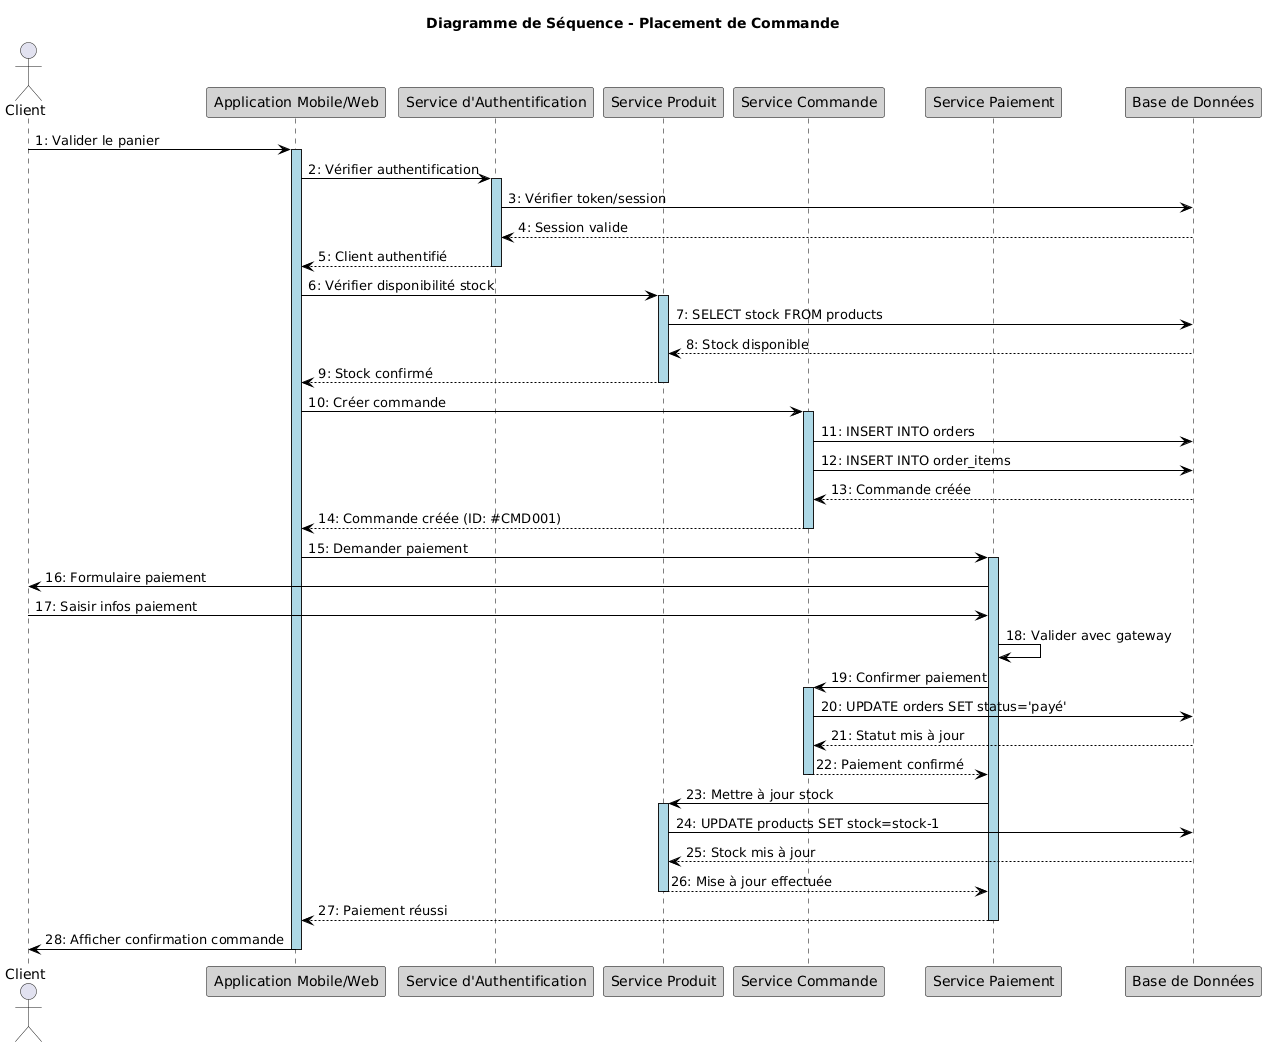

The diagram above was rendered by PlantUML. Its source (embedded in the PNG):
@startuml
title Diagramme de Séquence - Placement de Commande

skinparam sequence {
  ArrowColor Black
  LifeLineBorderColor Black
  LifeLineBackgroundColor LightBlue
  ParticipantBorderColor Black
  ParticipantBackgroundColor LightGray
}

actor "Client" as client
participant "Application Mobile/Web" as app
participant "Service d'Authentification" as auth
participant "Service Produit" as product
participant "Service Commande" as order
participant "Service Paiement" as payment
participant "Base de Données" as db

client -> app : 1: Valider le panier
activate app

app -> auth : 2: Vérifier authentification
activate auth
auth -> db : 3: Vérifier token/session
db --> auth : 4: Session valide
auth --> app : 5: Client authentifié
deactivate auth

app -> product : 6: Vérifier disponibilité stock
activate product
product -> db : 7: SELECT stock FROM products
db --> product : 8: Stock disponible
product --> app : 9: Stock confirmé
deactivate product

app -> order : 10: Créer commande
activate order
order -> db : 11: INSERT INTO orders
order -> db : 12: INSERT INTO order_items
db --> order : 13: Commande créée
order --> app : 14: Commande créée (ID: #CMD001)
deactivate order

app -> payment : 15: Demander paiement
activate payment
payment -> client : 16: Formulaire paiement

client -> payment : 17: Saisir infos paiement
payment -> payment : 18: Valider avec gateway
payment -> order : 19: Confirmer paiement
activate order
order -> db : 20: UPDATE orders SET status='payé'
db --> order : 21: Statut mis à jour
order --> payment : 22: Paiement confirmé
deactivate order

payment -> product : 23: Mettre à jour stock
activate product
product -> db : 24: UPDATE products SET stock=stock-1
db --> product : 25: Stock mis à jour
product --> payment : 26: Mise à jour effectuée
deactivate product

payment --> app : 27: Paiement réussi
deactivate payment

app -> client : 28: Afficher confirmation commande
deactivate app
@enduml